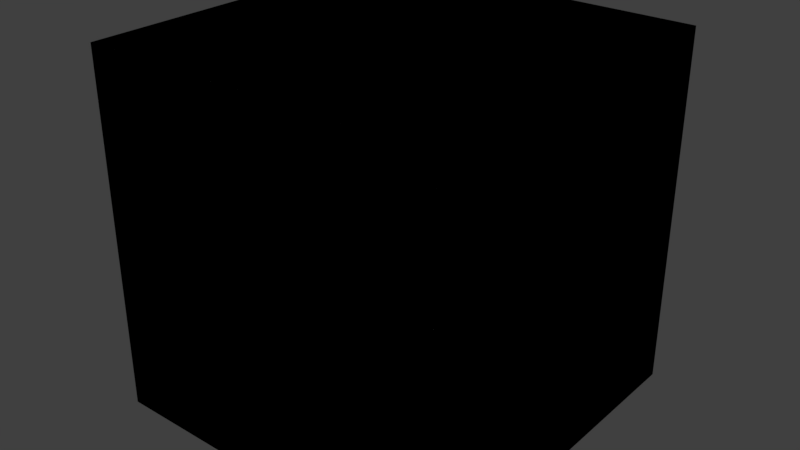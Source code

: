 # Source: norm_met_draped_spec_scenery.test.blend  (saved by Blender 2.77.0; exported with 4.5.12 LTS)
import bpy
from mathutils import Matrix  # noqa: F401  (used for matrix-valued properties, if any)

bpy.ops.wm.read_factory_settings(use_empty=True)
scene = bpy.context.scene
scene.name = 'Scene'

# ---- collections
col_collection_1 = bpy.data.collections.new('Collection 1'); scene.collection.children.link(col_collection_1)
col_collection_2 = bpy.data.collections.new('Collection 2'); scene.collection.children.link(col_collection_2)
col_collection_3 = bpy.data.collections.new('Collection 3'); scene.collection.children.link(col_collection_3)
col_collection_4 = bpy.data.collections.new('Collection 4'); scene.collection.children.link(col_collection_4)

# ---- materials (node trees are filled in below, after node groups)
mat_material_norm_met_off_drapa = bpy.data.materials.new('Material_norm_met_off_drapA')
mat_material_norm_met_off_drapa.alpha_threshold = 0.0
mat_material_norm_met_off_drapa.use_transparent_shadow = False
mat_material_norm_met_off_drapa.roughness = 0.5
mat_material_norm_met_off_drapa.specular_intensity = 0.25
mat_material_norm_met_off_drapa.line_color = (0.0, 0.0, 0.0, 1.0)
mat_material_norm_met_off_drapb = bpy.data.materials.new('Material_norm_met_off_drapB')
mat_material_norm_met_off_drapb.alpha_threshold = 0.0
mat_material_norm_met_off_drapb.use_transparent_shadow = False
mat_material_norm_met_off_drapb.roughness = 0.5
mat_material_norm_met_off_drapb.specular_intensity = 0.7
mat_material_norm_met_off_drapb.line_color = (0.0, 0.0, 0.0, 1.0)
mat_material_norm_met_on_drapa = bpy.data.materials.new('Material_norm_met_on_drapA')
mat_material_norm_met_on_drapa.alpha_threshold = 0.0
mat_material_norm_met_on_drapa.use_transparent_shadow = False
mat_material_norm_met_on_drapa.roughness = 0.5
mat_material_norm_met_on_drapa.specular_intensity = 0.25
mat_material_norm_met_on_drapa.line_color = (0.0, 0.0, 0.0, 1.0)
mat_material_norm_met_on_drapb = bpy.data.materials.new('Material_norm_met_on_drapB')
mat_material_norm_met_on_drapb.alpha_threshold = 0.0
mat_material_norm_met_on_drapb.use_transparent_shadow = False
mat_material_norm_met_on_drapb.roughness = 0.5
mat_material_norm_met_on_drapb.specular_intensity = 0.7
mat_material_norm_met_on_drapb.line_color = (0.0, 0.0, 0.0, 1.0)

# ---- material node trees

# ---- world
world_world = bpy.data.worlds.new('World'); scene.world = world_world
world_world.color = (0.05088, 0.05088, 0.05088)
world_world.use_sun_shadow = False
world_world.sun_shadow_jitter_overblur = 0.0
world_world.cycles.sampling_method = 'MANUAL'

# ---- meshes
me_cube_003 = bpy.data.meshes.new('Cube.003')
me_cube_003.from_pydata([(-1.0, -1.0, -1.0), (-1.0, -1.0, 1.0), (-1.0, 1.0, -1.0), (-1.0, 1.0, 1.0), (1.0, -1.0, -1.0), (1.0, -1.0, 1.0), (1.0, 1.0, -1.0), (1.0, 1.0, 1.0)], [], [(1, 3, 2, 0), (3, 7, 6, 2), (7, 5, 4, 6), (5, 1, 0, 4), (0, 2, 6, 4), (5, 7, 3, 1)])
me_cube_003.materials.append(mat_material_norm_met_off_drapa)
me_cube_003.use_remesh_preserve_volume = False
me_cube_003.use_remesh_preserve_attributes = False
me_cube_003.use_mirror_vertex_groups = False
me_cube_003.update()
me_cube_004 = bpy.data.meshes.new('Cube.004')
me_cube_004.from_pydata([(-1.0, -1.0, -1.0), (-1.0, -1.0, 1.0), (-1.0, 1.0, -1.0), (-1.0, 1.0, 1.0), (1.0, -1.0, -1.0), (1.0, -1.0, 1.0), (1.0, 1.0, -1.0), (1.0, 1.0, 1.0)], [], [(1, 3, 2, 0), (3, 7, 6, 2), (7, 5, 4, 6), (5, 1, 0, 4), (0, 2, 6, 4), (5, 7, 3, 1)])
me_cube_004.materials.append(mat_material_norm_met_off_drapa)
me_cube_004.materials.append(None)
me_cube_004.use_remesh_preserve_volume = False
me_cube_004.use_remesh_preserve_attributes = False
me_cube_004.use_mirror_vertex_groups = False
me_cube_004.update()
me_cube_000 = bpy.data.meshes.new('Cube.000')
me_cube_000.from_pydata([(-1.0, -1.0, -1.0), (-1.0, -1.0, 1.0), (-1.0, 1.0, -1.0), (-1.0, 1.0, 1.0), (1.0, -1.0, -1.0), (1.0, -1.0, 1.0), (1.0, 1.0, -1.0), (1.0, 1.0, 1.0)], [], [(1, 3, 2, 0), (3, 7, 6, 2), (7, 5, 4, 6), (5, 1, 0, 4), (0, 2, 6, 4), (5, 7, 3, 1)])
me_cube_000.materials.append(mat_material_norm_met_off_drapb)
me_cube_000.materials.append(None)
me_cube_000.use_remesh_preserve_volume = False
me_cube_000.use_remesh_preserve_attributes = False
me_cube_000.use_mirror_vertex_groups = False
me_cube_000.update()
me_cube_002 = bpy.data.meshes.new('Cube.002')
me_cube_002.from_pydata([(-1.0, -1.0, -1.0), (-1.0, -1.0, 1.0), (-1.0, 1.0, -1.0), (-1.0, 1.0, 1.0), (1.0, -1.0, -1.0), (1.0, -1.0, 1.0), (1.0, 1.0, -1.0), (1.0, 1.0, 1.0)], [], [(1, 3, 2, 0), (3, 7, 6, 2), (7, 5, 4, 6), (5, 1, 0, 4), (0, 2, 6, 4), (5, 7, 3, 1)])
me_cube_002.materials.append(mat_material_norm_met_on_drapa)
me_cube_002.use_remesh_preserve_volume = False
me_cube_002.use_remesh_preserve_attributes = False
me_cube_002.use_mirror_vertex_groups = False
me_cube_002.update()
me_cube_001 = bpy.data.meshes.new('Cube.001')
me_cube_001.from_pydata([(-1.0, -1.0, -1.0), (-1.0, -1.0, 1.0), (-1.0, 1.0, -1.0), (-1.0, 1.0, 1.0), (1.0, -1.0, -1.0), (1.0, -1.0, 1.0), (1.0, 1.0, -1.0), (1.0, 1.0, 1.0)], [], [(1, 3, 2, 0), (3, 7, 6, 2), (7, 5, 4, 6), (5, 1, 0, 4), (0, 2, 6, 4), (5, 7, 3, 1)])
me_cube_001.materials.append(mat_material_norm_met_on_drapa)
me_cube_001.materials.append(None)
me_cube_001.use_remesh_preserve_volume = False
me_cube_001.use_remesh_preserve_attributes = False
me_cube_001.use_mirror_vertex_groups = False
me_cube_001.update()
me_cube_005 = bpy.data.meshes.new('Cube.005')
me_cube_005.from_pydata([(-1.0, -1.0, -1.0), (-1.0, -1.0, 1.0), (-1.0, 1.0, -1.0), (-1.0, 1.0, 1.0), (1.0, -1.0, -1.0), (1.0, -1.0, 1.0), (1.0, 1.0, -1.0), (1.0, 1.0, 1.0)], [], [(1, 3, 2, 0), (3, 7, 6, 2), (7, 5, 4, 6), (5, 1, 0, 4), (0, 2, 6, 4), (5, 7, 3, 1)])
me_cube_005.materials.append(mat_material_norm_met_on_drapb)
me_cube_005.materials.append(None)
me_cube_005.use_remesh_preserve_volume = False
me_cube_005.use_remesh_preserve_attributes = False
me_cube_005.use_mirror_vertex_groups = False
me_cube_005.update()

# ---- objects
ob_cube_norm_met_off_one_drap = bpy.data.objects.new('Cube_norm_met_off_one_drap', me_cube_003)
ob_cube_norm_met_off_two_drap = bpy.data.objects.new('Cube_norm_met_off_two_drap', None)
ob_cube_norm_met_off_two_drapa = bpy.data.objects.new('Cube_norm_met_off_two_drapA', me_cube_004)
ob_cube_norm_met_off_two_drapb = bpy.data.objects.new('Cube_norm_met_off_two_drapB', me_cube_000)
ob_cube_norm_met_on_one_drap = bpy.data.objects.new('Cube_norm_met_on_one_drap', me_cube_002)
ob_cube_norm_met_on_two_drap = bpy.data.objects.new('Cube_norm_met_on_two_drap', None)
ob_cube_norm_met_on_two_drapa = bpy.data.objects.new('Cube_norm_met_on_two_drapA', me_cube_001)
ob_cube_norm_met_on_two_drapb = bpy.data.objects.new('Cube_norm_met_on_two_drapB', me_cube_005)

# ---- transforms, parenting, visibility, modifiers, constraints
ob_cube_norm_met_off_one_drap.location = (0.0, 0.0, 0.0)
ob_cube_norm_met_off_one_drap.lineart.crease_threshold = 0.0
ob_cube_norm_met_off_two_drap.location = (0.0, 0.0, 0.0)
ob_cube_norm_met_off_two_drap.empty_image_offset = (0.0, 0.0)
ob_cube_norm_met_off_two_drap.lineart.crease_threshold = 0.0
ob_cube_norm_met_off_two_drapa.parent = ob_cube_norm_met_off_two_drap
ob_cube_norm_met_off_two_drapa.location = (0.0, 0.0, 0.0)
ob_cube_norm_met_off_two_drapa.lineart.crease_threshold = 0.0
ob_cube_norm_met_off_two_drapb.parent = ob_cube_norm_met_off_two_drap
ob_cube_norm_met_off_two_drapb.location = (0.0, 0.0, 0.0)
ob_cube_norm_met_off_two_drapb.lineart.crease_threshold = 0.0
ob_cube_norm_met_on_one_drap.location = (0.0, 0.0, 0.0)
ob_cube_norm_met_on_one_drap.lineart.crease_threshold = 0.0
ob_cube_norm_met_on_two_drap.location = (0.0, 0.0, 0.0)
ob_cube_norm_met_on_two_drap.empty_image_offset = (0.0, 0.0)
ob_cube_norm_met_on_two_drap.lineart.crease_threshold = 0.0
ob_cube_norm_met_on_two_drapa.parent = ob_cube_norm_met_on_two_drap
ob_cube_norm_met_on_two_drapa.location = (0.0, 0.0, 0.0)
ob_cube_norm_met_on_two_drapa.lineart.crease_threshold = 0.0
ob_cube_norm_met_on_two_drapb.parent = ob_cube_norm_met_on_two_drap
ob_cube_norm_met_on_two_drapb.location = (0.0, 0.0, 0.0)
ob_cube_norm_met_on_two_drapb.lineart.crease_threshold = 0.0

# ---- collection membership
col_collection_1.objects.link(ob_cube_norm_met_off_one_drap)
col_collection_2.objects.link(ob_cube_norm_met_off_two_drap)
col_collection_2.objects.link(ob_cube_norm_met_off_two_drapa)
col_collection_2.objects.link(ob_cube_norm_met_off_two_drapb)
col_collection_3.objects.link(ob_cube_norm_met_on_one_drap)
col_collection_4.objects.link(ob_cube_norm_met_on_two_drap)
col_collection_4.objects.link(ob_cube_norm_met_on_two_drapa)
col_collection_4.objects.link(ob_cube_norm_met_on_two_drapb)

# ---- scene / render settings (as saved in the file)
scene.frame_start = 1; scene.frame_end = 250; scene.frame_set(1)
scene.render.engine = 'BLENDER_EEVEE_NEXT'
scene.render.resolution_percentage = 50
scene.render.dither_intensity = 0.0
scene.cycles.use_denoising = False
scene.cycles.samples = 128
scene.cycles.sampling_pattern = 'TABULATED_SOBOL'
scene.cycles.light_sampling_threshold = 0.0
scene.cycles.use_adaptive_sampling = False
scene.cycles.use_light_tree = False
scene.cycles.blur_glossy = 0.0
scene.cycles.sample_clamp_indirect = 0.0
scene.view_settings.view_transform = 'Standard'
bpy.context.view_layer.update()

# ---- added for rendering (the .blend has no active camera and no usable light): camera, sun
cam_auto = bpy.data.cameras.new('AutoCamera')
cam_auto.lens = 50.0
cam_auto.sensor_width = 36.0
cam_auto.clip_end = 1000.0
ob_auto_camera = bpy.data.objects.new('AutoCamera', cam_auto)
scene.collection.objects.link(ob_auto_camera)
ob_auto_camera.location = (3.20507, -3.84609, 2.56406)
ob_auto_camera.rotation_euler = (1.09748, -7.21219e-08, 0.694738)
scene.camera = ob_auto_camera
light_auto_sun = bpy.data.lights.new('AutoSun', 'SUN')
light_auto_sun.energy = 3.0
light_auto_sun.angle = 0.0523599
ob_auto_sun = bpy.data.objects.new('AutoSun', light_auto_sun)
scene.collection.objects.link(ob_auto_sun)
ob_auto_sun.rotation_euler = (0.872665, 0.174533, 0.523599)
bpy.context.view_layer.update()
